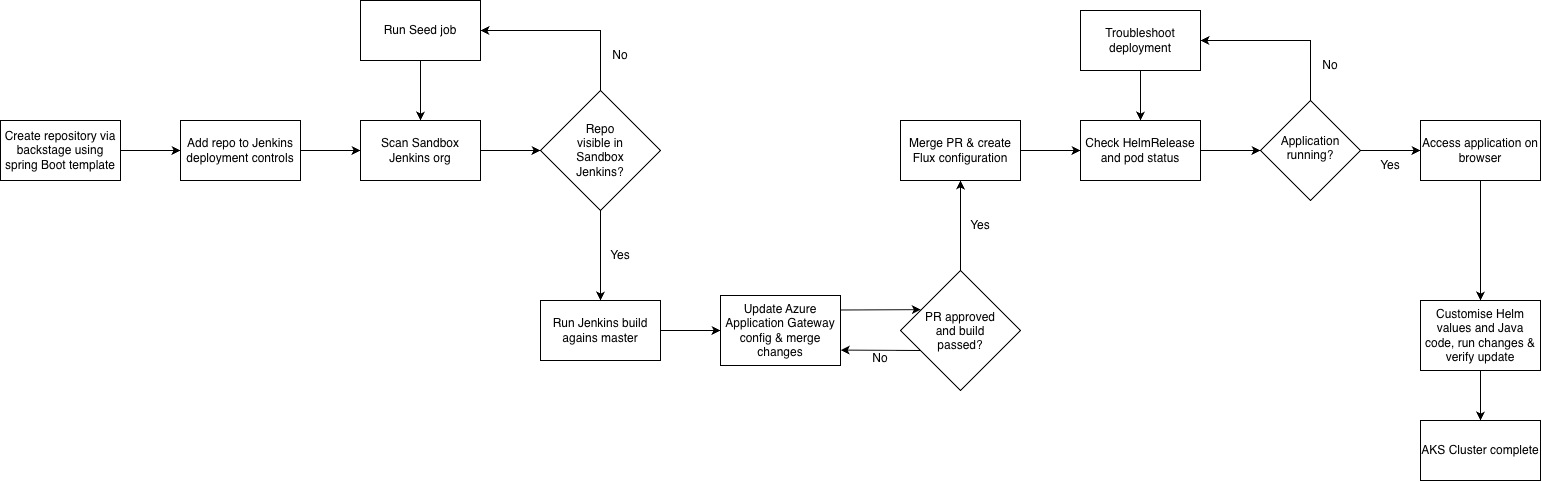

The diagram above was exported from draw.io. Its source (the exported page's mxGraphModel, read from the mxfile embedded in the PNG):
<mxGraphModel dx="1548" dy="1014" grid="0" gridSize="10" guides="1" tooltips="1" connect="1" arrows="1" fold="1" page="0" pageScale="1" pageWidth="827" pageHeight="1169" math="0" shadow="0">
  <root>
    <mxCell id="0" />
    <mxCell id="1" parent="0" />
    <mxCell id="BR382Fbo400e0PPUaYLl-8" edge="1" parent="1" source="BR382Fbo400e0PPUaYLl-1" style="edgeStyle=orthogonalEdgeStyle;rounded=0;orthogonalLoop=1;jettySize=auto;html=1;entryX=0;entryY=0.5;entryDx=0;entryDy=0;" target="BR382Fbo400e0PPUaYLl-2">
      <mxGeometry relative="1" as="geometry" />
    </mxCell>
    <mxCell id="BR382Fbo400e0PPUaYLl-1" parent="1" style="rounded=0;whiteSpace=wrap;html=1;" value="Create repository via backstage using spring Boot template" vertex="1">
      <mxGeometry height="60" width="120" x="80" y="140" as="geometry" />
    </mxCell>
    <mxCell id="BR382Fbo400e0PPUaYLl-7" edge="1" parent="1" source="BR382Fbo400e0PPUaYLl-2" style="edgeStyle=orthogonalEdgeStyle;rounded=0;orthogonalLoop=1;jettySize=auto;html=1;entryX=0;entryY=0.5;entryDx=0;entryDy=0;" target="BR382Fbo400e0PPUaYLl-5">
      <mxGeometry relative="1" as="geometry" />
    </mxCell>
    <mxCell id="BR382Fbo400e0PPUaYLl-2" parent="1" style="rounded=0;whiteSpace=wrap;html=1;" value="Add repo to Jenkins deployment controls" vertex="1">
      <mxGeometry height="60" width="120" x="260" y="140" as="geometry" />
    </mxCell>
    <mxCell id="BR382Fbo400e0PPUaYLl-13" edge="1" parent="1" source="BR382Fbo400e0PPUaYLl-3" style="edgeStyle=orthogonalEdgeStyle;rounded=0;orthogonalLoop=1;jettySize=auto;html=1;entryX=0.5;entryY=0;entryDx=0;entryDy=0;" target="BR382Fbo400e0PPUaYLl-12">
      <mxGeometry relative="1" as="geometry" />
    </mxCell>
    <mxCell id="BR382Fbo400e0PPUaYLl-3" parent="1" style="rhombus;whiteSpace=wrap;html=1;shapeInside=1;" value="Repo visible in Sandbox Jenkins?" vertex="1">
      <mxGeometry height="120" width="120" x="620" y="110" as="geometry" />
    </mxCell>
    <mxCell id="BR382Fbo400e0PPUaYLl-9" edge="1" parent="1" source="BR382Fbo400e0PPUaYLl-4" style="edgeStyle=orthogonalEdgeStyle;rounded=0;orthogonalLoop=1;jettySize=auto;html=1;entryX=0.5;entryY=0;entryDx=0;entryDy=0;" target="BR382Fbo400e0PPUaYLl-5">
      <mxGeometry relative="1" as="geometry" />
    </mxCell>
    <mxCell id="BR382Fbo400e0PPUaYLl-4" parent="1" style="rounded=0;whiteSpace=wrap;html=1;" value="Run Seed job" vertex="1">
      <mxGeometry height="60" width="120" x="440" y="20" as="geometry" />
    </mxCell>
    <mxCell id="BR382Fbo400e0PPUaYLl-6" edge="1" parent="1" source="BR382Fbo400e0PPUaYLl-5" style="edgeStyle=orthogonalEdgeStyle;rounded=0;orthogonalLoop=1;jettySize=auto;html=1;" target="BR382Fbo400e0PPUaYLl-3">
      <mxGeometry relative="1" as="geometry" />
    </mxCell>
    <mxCell id="BR382Fbo400e0PPUaYLl-5" parent="1" style="rounded=0;whiteSpace=wrap;html=1;" value="Scan Sandbox Jenkins org" vertex="1">
      <mxGeometry height="60" width="120" x="440" y="140" as="geometry" />
    </mxCell>
    <mxCell id="BR382Fbo400e0PPUaYLl-10" edge="1" parent="1" source="BR382Fbo400e0PPUaYLl-3" style="endArrow=classic;html=1;rounded=0;exitX=0.5;exitY=0;exitDx=0;exitDy=0;entryX=1;entryY=0.5;entryDx=0;entryDy=0;" target="BR382Fbo400e0PPUaYLl-4" value="">
      <mxGeometry height="50" relative="1" width="50" as="geometry">
        <Array as="points">
          <mxPoint x="680" y="50" />
        </Array>
        <mxPoint x="620" y="80" as="sourcePoint" />
        <mxPoint x="670" y="30" as="targetPoint" />
      </mxGeometry>
    </mxCell>
    <mxCell id="BR382Fbo400e0PPUaYLl-11" parent="1" style="text;html=1;whiteSpace=wrap;strokeColor=none;fillColor=none;align=center;verticalAlign=middle;rounded=0;" value="No" vertex="1">
      <mxGeometry height="30" width="60" x="670" y="60" as="geometry" />
    </mxCell>
    <mxCell id="BR382Fbo400e0PPUaYLl-20" edge="1" parent="1" source="BR382Fbo400e0PPUaYLl-12" style="edgeStyle=orthogonalEdgeStyle;rounded=0;orthogonalLoop=1;jettySize=auto;html=1;entryX=0;entryY=0.5;entryDx=0;entryDy=0;" target="BR382Fbo400e0PPUaYLl-15">
      <mxGeometry relative="1" as="geometry" />
    </mxCell>
    <mxCell id="BR382Fbo400e0PPUaYLl-12" parent="1" style="rounded=0;whiteSpace=wrap;html=1;" value="Run Jenkins build agains master" vertex="1">
      <mxGeometry height="60" width="120" x="620" y="320" as="geometry" />
    </mxCell>
    <mxCell id="BR382Fbo400e0PPUaYLl-14" parent="1" style="text;html=1;whiteSpace=wrap;strokeColor=none;fillColor=none;align=center;verticalAlign=middle;rounded=0;" value="Yes" vertex="1">
      <mxGeometry height="30" width="60" x="670" y="260" as="geometry" />
    </mxCell>
    <mxCell id="BR382Fbo400e0PPUaYLl-15" parent="1" style="rounded=0;whiteSpace=wrap;html=1;" value="Update Azure Application Gateway config &amp;amp; merge changes" vertex="1">
      <mxGeometry height="70" width="120" x="800" y="315" as="geometry" />
    </mxCell>
    <mxCell id="BR382Fbo400e0PPUaYLl-22" edge="1" parent="1" source="BR382Fbo400e0PPUaYLl-16" style="edgeStyle=orthogonalEdgeStyle;rounded=0;orthogonalLoop=1;jettySize=auto;html=1;entryX=0.5;entryY=1;entryDx=0;entryDy=0;" target="BR382Fbo400e0PPUaYLl-21">
      <mxGeometry relative="1" as="geometry" />
    </mxCell>
    <mxCell id="BR382Fbo400e0PPUaYLl-16" parent="1" style="rhombus;whiteSpace=wrap;html=1;shapeInside=1;" value="PR approved and build passed?" vertex="1">
      <mxGeometry height="120" width="120" x="980" y="290" as="geometry" />
    </mxCell>
    <mxCell id="BR382Fbo400e0PPUaYLl-17" edge="1" parent="1" style="endArrow=classic;html=1;rounded=0;entryX=1.002;entryY=0.78;entryDx=0;entryDy=0;entryPerimeter=0;" target="BR382Fbo400e0PPUaYLl-15" value="">
      <mxGeometry height="50" relative="1" width="50" as="geometry">
        <mxPoint x="1000" y="370" as="sourcePoint" />
        <mxPoint x="940" y="370" as="targetPoint" />
      </mxGeometry>
    </mxCell>
    <mxCell id="BR382Fbo400e0PPUaYLl-18" edge="1" parent="1" source="BR382Fbo400e0PPUaYLl-15" style="endArrow=classic;html=1;rounded=0;entryX=0.169;entryY=0.326;entryDx=0;entryDy=0;entryPerimeter=0;exitX=1.002;exitY=0.207;exitDx=0;exitDy=0;exitPerimeter=0;" target="BR382Fbo400e0PPUaYLl-16" value="">
      <mxGeometry height="50" relative="1" width="50" as="geometry">
        <mxPoint x="920" y="340" as="sourcePoint" />
        <mxPoint x="970" y="290" as="targetPoint" />
      </mxGeometry>
    </mxCell>
    <mxCell id="BR382Fbo400e0PPUaYLl-19" parent="1" style="text;html=1;whiteSpace=wrap;strokeColor=none;fillColor=none;align=center;verticalAlign=middle;rounded=0;" value="No" vertex="1">
      <mxGeometry height="15" width="60" x="930" y="370" as="geometry" />
    </mxCell>
    <mxCell id="BR382Fbo400e0PPUaYLl-25" edge="1" parent="1" source="BR382Fbo400e0PPUaYLl-21" style="edgeStyle=orthogonalEdgeStyle;rounded=0;orthogonalLoop=1;jettySize=auto;html=1;entryX=0;entryY=0.5;entryDx=0;entryDy=0;" target="BR382Fbo400e0PPUaYLl-24">
      <mxGeometry relative="1" as="geometry" />
    </mxCell>
    <mxCell id="BR382Fbo400e0PPUaYLl-21" parent="1" style="rounded=0;whiteSpace=wrap;html=1;" value="Merge PR &amp;amp; create Flux configuration" vertex="1">
      <mxGeometry height="60" width="120" x="980" y="140" as="geometry" />
    </mxCell>
    <mxCell id="BR382Fbo400e0PPUaYLl-23" parent="1" style="text;html=1;whiteSpace=wrap;strokeColor=none;fillColor=none;align=center;verticalAlign=middle;rounded=0;" value="Yes" vertex="1">
      <mxGeometry height="30" width="60" x="1030" y="230" as="geometry" />
    </mxCell>
    <mxCell id="BR382Fbo400e0PPUaYLl-28" edge="1" parent="1" source="BR382Fbo400e0PPUaYLl-24" style="edgeStyle=orthogonalEdgeStyle;rounded=0;orthogonalLoop=1;jettySize=auto;html=1;entryX=0;entryY=0.5;entryDx=0;entryDy=0;" target="BR382Fbo400e0PPUaYLl-27">
      <mxGeometry relative="1" as="geometry" />
    </mxCell>
    <mxCell id="BR382Fbo400e0PPUaYLl-24" parent="1" style="rounded=0;whiteSpace=wrap;html=1;" value="Check HelmRelease and pod status" vertex="1">
      <mxGeometry height="60" width="120" x="1160" y="140" as="geometry" />
    </mxCell>
    <mxCell id="BR382Fbo400e0PPUaYLl-29" edge="1" parent="1" source="BR382Fbo400e0PPUaYLl-26" style="edgeStyle=orthogonalEdgeStyle;rounded=0;orthogonalLoop=1;jettySize=auto;html=1;entryX=0.5;entryY=0;entryDx=0;entryDy=0;" target="BR382Fbo400e0PPUaYLl-24">
      <mxGeometry relative="1" as="geometry" />
    </mxCell>
    <mxCell id="BR382Fbo400e0PPUaYLl-26" parent="1" style="rounded=0;whiteSpace=wrap;html=1;" value="Troubleshoot deployment" vertex="1">
      <mxGeometry height="60" width="120" x="1160" y="30" as="geometry" />
    </mxCell>
    <mxCell id="BR382Fbo400e0PPUaYLl-32" edge="1" parent="1" source="BR382Fbo400e0PPUaYLl-27" style="edgeStyle=orthogonalEdgeStyle;rounded=0;orthogonalLoop=1;jettySize=auto;html=1;entryX=0;entryY=0.5;entryDx=0;entryDy=0;" target="BR382Fbo400e0PPUaYLl-31">
      <mxGeometry relative="1" as="geometry" />
    </mxCell>
    <mxCell id="BR382Fbo400e0PPUaYLl-27" parent="1" style="rhombus;whiteSpace=wrap;html=1;shapeInside=1;" value="Application running?" vertex="1">
      <mxGeometry height="100" width="100" x="1340" y="120" as="geometry" />
    </mxCell>
    <mxCell id="BR382Fbo400e0PPUaYLl-30" edge="1" parent="1" source="BR382Fbo400e0PPUaYLl-27" style="endArrow=classic;html=1;rounded=0;entryX=1;entryY=0.5;entryDx=0;entryDy=0;exitX=0.5;exitY=0;exitDx=0;exitDy=0;" target="BR382Fbo400e0PPUaYLl-26" value="">
      <mxGeometry height="50" relative="1" width="50" as="geometry">
        <Array as="points">
          <mxPoint x="1390" y="60" />
        </Array>
        <mxPoint x="1380" y="130" as="sourcePoint" />
        <mxPoint x="1430" y="80" as="targetPoint" />
      </mxGeometry>
    </mxCell>
    <mxCell id="BR382Fbo400e0PPUaYLl-36" edge="1" parent="1" source="BR382Fbo400e0PPUaYLl-31" style="edgeStyle=orthogonalEdgeStyle;rounded=0;orthogonalLoop=1;jettySize=auto;html=1;entryX=0.5;entryY=0;entryDx=0;entryDy=0;" target="BR382Fbo400e0PPUaYLl-35">
      <mxGeometry relative="1" as="geometry" />
    </mxCell>
    <mxCell id="BR382Fbo400e0PPUaYLl-31" parent="1" style="rounded=0;whiteSpace=wrap;html=1;" value="Access application on browser" vertex="1">
      <mxGeometry height="60" width="120" x="1500" y="140" as="geometry" />
    </mxCell>
    <mxCell id="BR382Fbo400e0PPUaYLl-33" parent="1" style="text;html=1;whiteSpace=wrap;strokeColor=none;fillColor=none;align=center;verticalAlign=middle;rounded=0;" value="Yes" vertex="1">
      <mxGeometry height="30" width="60" x="1440" y="170" as="geometry" />
    </mxCell>
    <mxCell id="BR382Fbo400e0PPUaYLl-34" parent="1" style="text;html=1;whiteSpace=wrap;strokeColor=none;fillColor=none;align=center;verticalAlign=middle;rounded=0;" value="No" vertex="1">
      <mxGeometry height="30" width="60" x="1380" y="70" as="geometry" />
    </mxCell>
    <mxCell id="BR382Fbo400e0PPUaYLl-38" edge="1" parent="1" source="BR382Fbo400e0PPUaYLl-35" style="edgeStyle=orthogonalEdgeStyle;rounded=0;orthogonalLoop=1;jettySize=auto;html=1;entryX=0.5;entryY=0;entryDx=0;entryDy=0;" target="BR382Fbo400e0PPUaYLl-37">
      <mxGeometry relative="1" as="geometry" />
    </mxCell>
    <mxCell id="BR382Fbo400e0PPUaYLl-35" parent="1" style="rounded=0;whiteSpace=wrap;html=1;" value="Customise Helm values and Java code, run changes &amp;amp; verify update" vertex="1">
      <mxGeometry height="70" width="120" x="1500" y="320" as="geometry" />
    </mxCell>
    <mxCell id="BR382Fbo400e0PPUaYLl-37" parent="1" style="rounded=0;whiteSpace=wrap;html=1;" value="AKS Cluster complete" vertex="1">
      <mxGeometry height="60" width="120" x="1500" y="440" as="geometry" />
    </mxCell>
  </root>
</mxGraphModel>